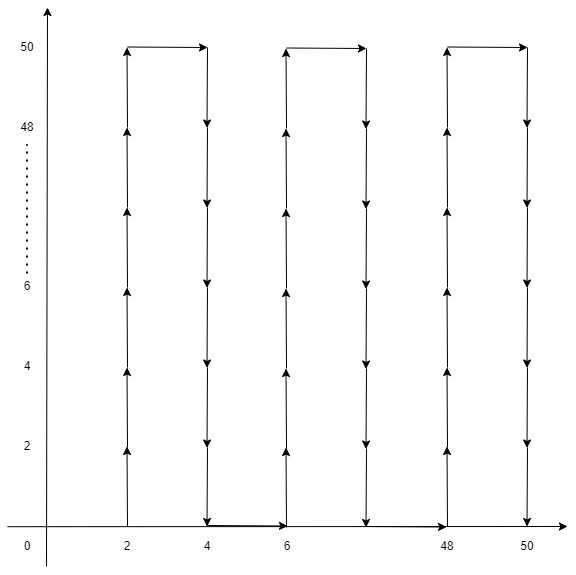

The diagram above was exported from draw.io. Its source (the exported page's mxGraphModel, read from the mxfile embedded in the PNG):
<mxGraphModel dx="976" dy="2009" grid="1" gridSize="10" guides="1" tooltips="1" connect="1" arrows="1" fold="1" page="1" pageScale="1" pageWidth="980" pageHeight="1390" math="0" shadow="0">
  <root>
    <mxCell id="0" />
    <mxCell id="1" parent="0" />
    <mxCell id="jXO5PvI8zM1rGJ54tIeC-64" value="" style="endArrow=classic;html=1;rounded=0;" parent="1" edge="1">
      <mxGeometry width="50" height="50" relative="1" as="geometry">
        <mxPoint x="79" y="559" as="sourcePoint" />
        <mxPoint x="80" as="targetPoint" />
      </mxGeometry>
    </mxCell>
    <mxCell id="jXO5PvI8zM1rGJ54tIeC-65" value="" style="endArrow=classic;html=1;rounded=0;" parent="1" edge="1">
      <mxGeometry width="50" height="50" relative="1" as="geometry">
        <mxPoint x="40" y="519.2" as="sourcePoint" />
        <mxPoint x="600" y="519" as="targetPoint" />
      </mxGeometry>
    </mxCell>
    <mxCell id="jXO5PvI8zM1rGJ54tIeC-66" value="0" style="text;html=1;strokeColor=none;fillColor=none;align=center;verticalAlign=middle;whiteSpace=wrap;rounded=0;" parent="1" vertex="1">
      <mxGeometry x="40" y="519" width="40" height="40" as="geometry" />
    </mxCell>
    <mxCell id="jXO5PvI8zM1rGJ54tIeC-68" value="6" style="text;html=1;strokeColor=none;fillColor=none;align=center;verticalAlign=middle;whiteSpace=wrap;rounded=0;" parent="1" vertex="1">
      <mxGeometry x="300" y="519" width="40" height="40" as="geometry" />
    </mxCell>
    <mxCell id="jXO5PvI8zM1rGJ54tIeC-69" value="4" style="text;html=1;strokeColor=none;fillColor=none;align=center;verticalAlign=middle;whiteSpace=wrap;rounded=0;" parent="1" vertex="1">
      <mxGeometry x="220" y="519" width="40" height="40" as="geometry" />
    </mxCell>
    <mxCell id="jXO5PvI8zM1rGJ54tIeC-70" value="2" style="text;html=1;strokeColor=none;fillColor=none;align=center;verticalAlign=middle;whiteSpace=wrap;rounded=0;" parent="1" vertex="1">
      <mxGeometry x="140" y="519" width="40" height="40" as="geometry" />
    </mxCell>
    <mxCell id="jXO5PvI8zM1rGJ54tIeC-73" value="50" style="text;html=1;strokeColor=none;fillColor=none;align=center;verticalAlign=middle;whiteSpace=wrap;rounded=0;" parent="1" vertex="1">
      <mxGeometry x="540" y="519" width="40" height="40" as="geometry" />
    </mxCell>
    <mxCell id="jXO5PvI8zM1rGJ54tIeC-74" value="48" style="text;html=1;strokeColor=none;fillColor=none;align=center;verticalAlign=middle;whiteSpace=wrap;rounded=0;" parent="1" vertex="1">
      <mxGeometry x="460" y="519" width="40" height="40" as="geometry" />
    </mxCell>
    <mxCell id="jXO5PvI8zM1rGJ54tIeC-76" value="2" style="text;html=1;strokeColor=none;fillColor=none;align=center;verticalAlign=middle;whiteSpace=wrap;rounded=0;" parent="1" vertex="1">
      <mxGeometry x="40" y="419" width="40" height="40" as="geometry" />
    </mxCell>
    <mxCell id="jXO5PvI8zM1rGJ54tIeC-77" value="4" style="text;html=1;strokeColor=none;fillColor=none;align=center;verticalAlign=middle;whiteSpace=wrap;rounded=0;" parent="1" vertex="1">
      <mxGeometry x="40" y="339" width="40" height="40" as="geometry" />
    </mxCell>
    <mxCell id="jXO5PvI8zM1rGJ54tIeC-78" value="6" style="text;html=1;strokeColor=none;fillColor=none;align=center;verticalAlign=middle;whiteSpace=wrap;rounded=0;" parent="1" vertex="1">
      <mxGeometry x="40" y="259" width="40" height="40" as="geometry" />
    </mxCell>
    <mxCell id="jXO5PvI8zM1rGJ54tIeC-83" value="50" style="text;html=1;strokeColor=none;fillColor=none;align=center;verticalAlign=middle;whiteSpace=wrap;rounded=0;" parent="1" vertex="1">
      <mxGeometry x="40" y="20" width="40" height="40" as="geometry" />
    </mxCell>
    <mxCell id="jXO5PvI8zM1rGJ54tIeC-84" value="48" style="text;html=1;strokeColor=none;fillColor=none;align=center;verticalAlign=middle;whiteSpace=wrap;rounded=0;" parent="1" vertex="1">
      <mxGeometry x="40" y="100" width="40" height="40" as="geometry" />
    </mxCell>
    <mxCell id="jXO5PvI8zM1rGJ54tIeC-85" value="" style="endArrow=none;dashed=1;html=1;dashPattern=1 3;strokeWidth=2;rounded=0;" parent="1" edge="1">
      <mxGeometry width="50" height="50" relative="1" as="geometry">
        <mxPoint x="59.5" y="266" as="sourcePoint" />
        <mxPoint x="59.5" y="137" as="targetPoint" />
        <Array as="points" />
      </mxGeometry>
    </mxCell>
    <mxCell id="jXO5PvI8zM1rGJ54tIeC-88" value="" style="endArrow=classic;html=1;rounded=0;fillColor=#99CCFF;" parent="1" edge="1">
      <mxGeometry width="50" height="50" relative="1" as="geometry">
        <mxPoint x="160" y="39.5" as="sourcePoint" />
        <mxPoint x="240" y="40" as="targetPoint" />
      </mxGeometry>
    </mxCell>
    <mxCell id="jXO5PvI8zM1rGJ54tIeC-96" value="" style="endArrow=classic;html=1;rounded=0;" parent="1" edge="1">
      <mxGeometry width="50" height="50" relative="1" as="geometry">
        <mxPoint x="240" y="280" as="sourcePoint" />
        <mxPoint x="239.5" y="360.5" as="targetPoint" />
      </mxGeometry>
    </mxCell>
    <mxCell id="jXO5PvI8zM1rGJ54tIeC-97" value="" style="endArrow=classic;html=1;rounded=0;" parent="1" edge="1">
      <mxGeometry width="50" height="50" relative="1" as="geometry">
        <mxPoint x="240" y="360" as="sourcePoint" />
        <mxPoint x="239.5" y="440.5" as="targetPoint" />
      </mxGeometry>
    </mxCell>
    <mxCell id="jXO5PvI8zM1rGJ54tIeC-98" value="" style="endArrow=classic;html=1;rounded=0;" parent="1" edge="1">
      <mxGeometry width="50" height="50" relative="1" as="geometry">
        <mxPoint x="240" y="440" as="sourcePoint" />
        <mxPoint x="239.5" y="519" as="targetPoint" />
      </mxGeometry>
    </mxCell>
    <mxCell id="jXO5PvI8zM1rGJ54tIeC-99" value="" style="endArrow=classic;html=1;rounded=0;" parent="1" edge="1">
      <mxGeometry width="50" height="50" relative="1" as="geometry">
        <mxPoint x="240" y="200" as="sourcePoint" />
        <mxPoint x="239.5" y="280.5" as="targetPoint" />
      </mxGeometry>
    </mxCell>
    <mxCell id="jXO5PvI8zM1rGJ54tIeC-100" value="" style="endArrow=classic;html=1;rounded=0;" parent="1" edge="1">
      <mxGeometry width="50" height="50" relative="1" as="geometry">
        <mxPoint x="240" y="120" as="sourcePoint" />
        <mxPoint x="239.5" y="200.5" as="targetPoint" />
      </mxGeometry>
    </mxCell>
    <mxCell id="jXO5PvI8zM1rGJ54tIeC-101" value="" style="endArrow=classic;html=1;rounded=0;" parent="1" edge="1">
      <mxGeometry width="50" height="50" relative="1" as="geometry">
        <mxPoint x="240" y="40" as="sourcePoint" />
        <mxPoint x="239.5" y="120.5" as="targetPoint" />
      </mxGeometry>
    </mxCell>
    <mxCell id="jXO5PvI8zM1rGJ54tIeC-103" value="" style="endArrow=classic;html=1;rounded=0;fillColor=#99CCFF;" parent="1" edge="1">
      <mxGeometry width="50" height="50" relative="1" as="geometry">
        <mxPoint x="160" y="120" as="sourcePoint" />
        <mxPoint x="159.5" y="40" as="targetPoint" />
      </mxGeometry>
    </mxCell>
    <mxCell id="jXO5PvI8zM1rGJ54tIeC-104" value="" style="endArrow=classic;html=1;rounded=0;fillColor=#99CCFF;" parent="1" edge="1">
      <mxGeometry width="50" height="50" relative="1" as="geometry">
        <mxPoint x="160" y="200" as="sourcePoint" />
        <mxPoint x="159.5" y="120" as="targetPoint" />
      </mxGeometry>
    </mxCell>
    <mxCell id="jXO5PvI8zM1rGJ54tIeC-105" value="" style="endArrow=classic;html=1;rounded=0;fillColor=#99CCFF;" parent="1" edge="1">
      <mxGeometry width="50" height="50" relative="1" as="geometry">
        <mxPoint x="160" y="519" as="sourcePoint" />
        <mxPoint x="159.5" y="439" as="targetPoint" />
      </mxGeometry>
    </mxCell>
    <mxCell id="jXO5PvI8zM1rGJ54tIeC-106" value="" style="endArrow=classic;html=1;rounded=0;fillColor=#99CCFF;" parent="1" edge="1">
      <mxGeometry width="50" height="50" relative="1" as="geometry">
        <mxPoint x="160" y="440" as="sourcePoint" />
        <mxPoint x="159.5" y="360" as="targetPoint" />
      </mxGeometry>
    </mxCell>
    <mxCell id="jXO5PvI8zM1rGJ54tIeC-108" value="" style="endArrow=classic;html=1;rounded=0;fillColor=#99CCFF;" parent="1" edge="1">
      <mxGeometry width="50" height="50" relative="1" as="geometry">
        <mxPoint x="160" y="280" as="sourcePoint" />
        <mxPoint x="159.5" y="200" as="targetPoint" />
      </mxGeometry>
    </mxCell>
    <mxCell id="jXO5PvI8zM1rGJ54tIeC-109" value="" style="endArrow=classic;html=1;rounded=0;fillColor=#99CCFF;" parent="1" edge="1">
      <mxGeometry width="50" height="50" relative="1" as="geometry">
        <mxPoint x="160" y="360" as="sourcePoint" />
        <mxPoint x="159.5" y="280" as="targetPoint" />
      </mxGeometry>
    </mxCell>
    <mxCell id="H5GAy6L9PBbRLcFMqueX-1" value="" style="endArrow=classic;html=1;rounded=0;fillColor=#99CCFF;" edge="1" parent="1">
      <mxGeometry width="50" height="50" relative="1" as="geometry">
        <mxPoint x="240" y="518" as="sourcePoint" />
        <mxPoint x="320" y="518.5" as="targetPoint" />
      </mxGeometry>
    </mxCell>
    <mxCell id="H5GAy6L9PBbRLcFMqueX-30" value="" style="endArrow=classic;html=1;rounded=0;fillColor=#99CCFF;" edge="1" parent="1">
      <mxGeometry width="50" height="50" relative="1" as="geometry">
        <mxPoint x="319" y="40.5" as="sourcePoint" />
        <mxPoint x="399" y="41" as="targetPoint" />
      </mxGeometry>
    </mxCell>
    <mxCell id="H5GAy6L9PBbRLcFMqueX-31" value="" style="endArrow=classic;html=1;rounded=0;" edge="1" parent="1">
      <mxGeometry width="50" height="50" relative="1" as="geometry">
        <mxPoint x="399" y="281" as="sourcePoint" />
        <mxPoint x="398.5" y="361.5" as="targetPoint" />
      </mxGeometry>
    </mxCell>
    <mxCell id="H5GAy6L9PBbRLcFMqueX-32" value="" style="endArrow=classic;html=1;rounded=0;" edge="1" parent="1">
      <mxGeometry width="50" height="50" relative="1" as="geometry">
        <mxPoint x="399" y="361" as="sourcePoint" />
        <mxPoint x="398.5" y="441.5" as="targetPoint" />
      </mxGeometry>
    </mxCell>
    <mxCell id="H5GAy6L9PBbRLcFMqueX-33" value="" style="endArrow=classic;html=1;rounded=0;" edge="1" parent="1">
      <mxGeometry width="50" height="50" relative="1" as="geometry">
        <mxPoint x="399" y="441" as="sourcePoint" />
        <mxPoint x="398.5" y="520" as="targetPoint" />
      </mxGeometry>
    </mxCell>
    <mxCell id="H5GAy6L9PBbRLcFMqueX-34" value="" style="endArrow=classic;html=1;rounded=0;" edge="1" parent="1">
      <mxGeometry width="50" height="50" relative="1" as="geometry">
        <mxPoint x="399" y="201" as="sourcePoint" />
        <mxPoint x="398.5" y="281.5" as="targetPoint" />
      </mxGeometry>
    </mxCell>
    <mxCell id="H5GAy6L9PBbRLcFMqueX-35" value="" style="endArrow=classic;html=1;rounded=0;" edge="1" parent="1">
      <mxGeometry width="50" height="50" relative="1" as="geometry">
        <mxPoint x="399" y="121" as="sourcePoint" />
        <mxPoint x="398.5" y="201.5" as="targetPoint" />
      </mxGeometry>
    </mxCell>
    <mxCell id="H5GAy6L9PBbRLcFMqueX-36" value="" style="endArrow=classic;html=1;rounded=0;" edge="1" parent="1">
      <mxGeometry width="50" height="50" relative="1" as="geometry">
        <mxPoint x="399" y="41" as="sourcePoint" />
        <mxPoint x="398.5" y="121.5" as="targetPoint" />
      </mxGeometry>
    </mxCell>
    <mxCell id="H5GAy6L9PBbRLcFMqueX-37" value="" style="endArrow=classic;html=1;rounded=0;fillColor=#99CCFF;" edge="1" parent="1">
      <mxGeometry width="50" height="50" relative="1" as="geometry">
        <mxPoint x="319" y="121" as="sourcePoint" />
        <mxPoint x="318.5" y="41" as="targetPoint" />
      </mxGeometry>
    </mxCell>
    <mxCell id="H5GAy6L9PBbRLcFMqueX-38" value="" style="endArrow=classic;html=1;rounded=0;fillColor=#99CCFF;" edge="1" parent="1">
      <mxGeometry width="50" height="50" relative="1" as="geometry">
        <mxPoint x="319" y="201" as="sourcePoint" />
        <mxPoint x="318.5" y="121" as="targetPoint" />
      </mxGeometry>
    </mxCell>
    <mxCell id="H5GAy6L9PBbRLcFMqueX-39" value="" style="endArrow=classic;html=1;rounded=0;fillColor=#99CCFF;" edge="1" parent="1">
      <mxGeometry width="50" height="50" relative="1" as="geometry">
        <mxPoint x="319" y="520" as="sourcePoint" />
        <mxPoint x="318.5" y="440" as="targetPoint" />
      </mxGeometry>
    </mxCell>
    <mxCell id="H5GAy6L9PBbRLcFMqueX-40" value="" style="endArrow=classic;html=1;rounded=0;fillColor=#99CCFF;" edge="1" parent="1">
      <mxGeometry width="50" height="50" relative="1" as="geometry">
        <mxPoint x="319" y="441" as="sourcePoint" />
        <mxPoint x="318.5" y="361" as="targetPoint" />
      </mxGeometry>
    </mxCell>
    <mxCell id="H5GAy6L9PBbRLcFMqueX-41" value="" style="endArrow=classic;html=1;rounded=0;fillColor=#99CCFF;" edge="1" parent="1">
      <mxGeometry width="50" height="50" relative="1" as="geometry">
        <mxPoint x="319" y="281" as="sourcePoint" />
        <mxPoint x="318.5" y="201" as="targetPoint" />
      </mxGeometry>
    </mxCell>
    <mxCell id="H5GAy6L9PBbRLcFMqueX-42" value="" style="endArrow=classic;html=1;rounded=0;fillColor=#99CCFF;" edge="1" parent="1">
      <mxGeometry width="50" height="50" relative="1" as="geometry">
        <mxPoint x="319" y="361" as="sourcePoint" />
        <mxPoint x="318.5" y="281" as="targetPoint" />
      </mxGeometry>
    </mxCell>
    <mxCell id="H5GAy6L9PBbRLcFMqueX-43" value="" style="endArrow=classic;html=1;rounded=0;fillColor=#99CCFF;" edge="1" parent="1">
      <mxGeometry width="50" height="50" relative="1" as="geometry">
        <mxPoint x="399" y="519" as="sourcePoint" />
        <mxPoint x="479" y="519.5" as="targetPoint" />
      </mxGeometry>
    </mxCell>
    <mxCell id="H5GAy6L9PBbRLcFMqueX-44" value="" style="endArrow=classic;html=1;rounded=0;fillColor=#99CCFF;" edge="1" parent="1">
      <mxGeometry width="50" height="50" relative="1" as="geometry">
        <mxPoint x="480" y="39.5" as="sourcePoint" />
        <mxPoint x="560" y="40" as="targetPoint" />
      </mxGeometry>
    </mxCell>
    <mxCell id="H5GAy6L9PBbRLcFMqueX-45" value="" style="endArrow=classic;html=1;rounded=0;" edge="1" parent="1">
      <mxGeometry width="50" height="50" relative="1" as="geometry">
        <mxPoint x="560" y="280" as="sourcePoint" />
        <mxPoint x="559.5" y="360.5" as="targetPoint" />
      </mxGeometry>
    </mxCell>
    <mxCell id="H5GAy6L9PBbRLcFMqueX-46" value="" style="endArrow=classic;html=1;rounded=0;" edge="1" parent="1">
      <mxGeometry width="50" height="50" relative="1" as="geometry">
        <mxPoint x="560" y="360" as="sourcePoint" />
        <mxPoint x="559.5" y="440.5" as="targetPoint" />
      </mxGeometry>
    </mxCell>
    <mxCell id="H5GAy6L9PBbRLcFMqueX-47" value="" style="endArrow=classic;html=1;rounded=0;" edge="1" parent="1">
      <mxGeometry width="50" height="50" relative="1" as="geometry">
        <mxPoint x="560" y="440" as="sourcePoint" />
        <mxPoint x="559.5" y="519" as="targetPoint" />
      </mxGeometry>
    </mxCell>
    <mxCell id="H5GAy6L9PBbRLcFMqueX-48" value="" style="endArrow=classic;html=1;rounded=0;" edge="1" parent="1">
      <mxGeometry width="50" height="50" relative="1" as="geometry">
        <mxPoint x="560" y="200" as="sourcePoint" />
        <mxPoint x="559.5" y="280.5" as="targetPoint" />
      </mxGeometry>
    </mxCell>
    <mxCell id="H5GAy6L9PBbRLcFMqueX-49" value="" style="endArrow=classic;html=1;rounded=0;" edge="1" parent="1">
      <mxGeometry width="50" height="50" relative="1" as="geometry">
        <mxPoint x="560" y="120" as="sourcePoint" />
        <mxPoint x="559.5" y="200.5" as="targetPoint" />
      </mxGeometry>
    </mxCell>
    <mxCell id="H5GAy6L9PBbRLcFMqueX-50" value="" style="endArrow=classic;html=1;rounded=0;" edge="1" parent="1">
      <mxGeometry width="50" height="50" relative="1" as="geometry">
        <mxPoint x="560" y="40" as="sourcePoint" />
        <mxPoint x="559.5" y="120.5" as="targetPoint" />
      </mxGeometry>
    </mxCell>
    <mxCell id="H5GAy6L9PBbRLcFMqueX-51" value="" style="endArrow=classic;html=1;rounded=0;fillColor=#99CCFF;" edge="1" parent="1">
      <mxGeometry width="50" height="50" relative="1" as="geometry">
        <mxPoint x="480" y="120" as="sourcePoint" />
        <mxPoint x="479.5" y="40" as="targetPoint" />
      </mxGeometry>
    </mxCell>
    <mxCell id="H5GAy6L9PBbRLcFMqueX-52" value="" style="endArrow=classic;html=1;rounded=0;fillColor=#99CCFF;" edge="1" parent="1">
      <mxGeometry width="50" height="50" relative="1" as="geometry">
        <mxPoint x="480" y="200" as="sourcePoint" />
        <mxPoint x="479.5" y="120" as="targetPoint" />
      </mxGeometry>
    </mxCell>
    <mxCell id="H5GAy6L9PBbRLcFMqueX-53" value="" style="endArrow=classic;html=1;rounded=0;fillColor=#99CCFF;" edge="1" parent="1">
      <mxGeometry width="50" height="50" relative="1" as="geometry">
        <mxPoint x="480" y="519" as="sourcePoint" />
        <mxPoint x="479.5" y="439" as="targetPoint" />
      </mxGeometry>
    </mxCell>
    <mxCell id="H5GAy6L9PBbRLcFMqueX-54" value="" style="endArrow=classic;html=1;rounded=0;fillColor=#99CCFF;" edge="1" parent="1">
      <mxGeometry width="50" height="50" relative="1" as="geometry">
        <mxPoint x="480" y="440" as="sourcePoint" />
        <mxPoint x="479.5" y="360" as="targetPoint" />
      </mxGeometry>
    </mxCell>
    <mxCell id="H5GAy6L9PBbRLcFMqueX-55" value="" style="endArrow=classic;html=1;rounded=0;fillColor=#99CCFF;" edge="1" parent="1">
      <mxGeometry width="50" height="50" relative="1" as="geometry">
        <mxPoint x="480" y="280" as="sourcePoint" />
        <mxPoint x="479.5" y="200" as="targetPoint" />
      </mxGeometry>
    </mxCell>
    <mxCell id="H5GAy6L9PBbRLcFMqueX-56" value="" style="endArrow=classic;html=1;rounded=0;fillColor=#99CCFF;" edge="1" parent="1">
      <mxGeometry width="50" height="50" relative="1" as="geometry">
        <mxPoint x="480" y="360" as="sourcePoint" />
        <mxPoint x="479.5" y="280" as="targetPoint" />
      </mxGeometry>
    </mxCell>
  </root>
</mxGraphModel>